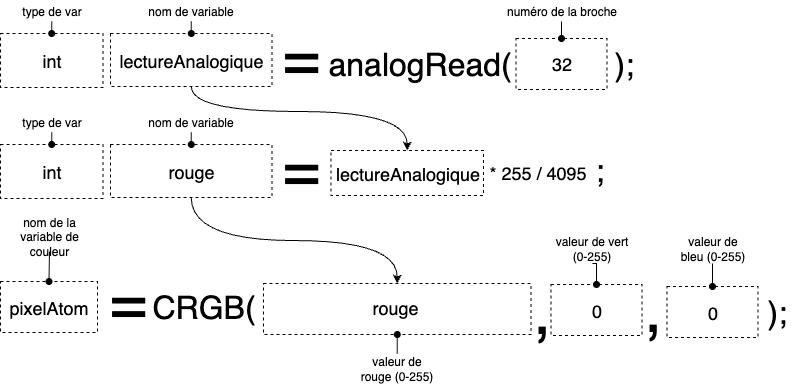

The diagram above was exported from draw.io. Its source (the exported page's mxGraphModel, read from the mxfile embedded in the PNG):
<mxGraphModel dx="916" dy="274" grid="0" gridSize="10" guides="1" tooltips="1" connect="1" arrows="1" fold="1" page="1" pageScale="1" pageWidth="800" pageHeight="400" math="0" shadow="0">
  <root>
    <mxCell id="0" />
    <mxCell id="1" parent="0" />
    <mxCell id="x3qicUzAiY2CiDwgLa7z-14" value="pixelAtom" style="rounded=0;whiteSpace=wrap;html=1;dashed=1;fillColor=none;fontSize=18;" parent="1" vertex="1">
      <mxGeometry x="4" y="692" width="97" height="51" as="geometry" />
    </mxCell>
    <mxCell id="x3qicUzAiY2CiDwgLa7z-38" style="edgeStyle=orthogonalEdgeStyle;rounded=0;orthogonalLoop=1;jettySize=auto;html=1;exitX=0.5;exitY=1;exitDx=0;exitDy=0;entryX=0.5;entryY=0;entryDx=0;entryDy=0;endArrow=oval;endFill=1;" parent="1" source="x3qicUzAiY2CiDwgLa7z-16" target="x3qicUzAiY2CiDwgLa7z-14" edge="1">
      <mxGeometry relative="1" as="geometry" />
    </mxCell>
    <mxCell id="x3qicUzAiY2CiDwgLa7z-16" value="nom de la variable de couleur" style="text;html=1;align=center;verticalAlign=middle;whiteSpace=wrap;rounded=0;" parent="1" vertex="1">
      <mxGeometry x="4" y="632" width="98" height="30" as="geometry" />
    </mxCell>
    <mxCell id="x3qicUzAiY2CiDwgLa7z-17" value="&lt;font style=&quot;font-size: 64px;&quot;&gt;=&lt;/font&gt;" style="text;html=1;align=left;verticalAlign=middle;whiteSpace=wrap;rounded=0;" parent="1" vertex="1">
      <mxGeometry x="111" y="684" width="51" height="55" as="geometry" />
    </mxCell>
    <mxCell id="x3qicUzAiY2CiDwgLa7z-19" value="&lt;font style=&quot;font-size: 32px;&quot;&gt;CRGB(&lt;/font&gt;" style="text;html=1;align=left;verticalAlign=middle;whiteSpace=wrap;rounded=0;" parent="1" vertex="1">
      <mxGeometry x="154" y="690" width="113" height="55" as="geometry" />
    </mxCell>
    <mxCell id="x3qicUzAiY2CiDwgLa7z-20" value="" style="rounded=0;whiteSpace=wrap;html=1;dashed=1;fillColor=none;" parent="1" vertex="1">
      <mxGeometry x="267" y="694" width="267.5" height="51" as="geometry" />
    </mxCell>
    <mxCell id="x3qicUzAiY2CiDwgLa7z-21" value="&lt;font style=&quot;font-size: 64px;&quot;&gt;,&lt;/font&gt;" style="text;html=1;align=left;verticalAlign=middle;whiteSpace=wrap;rounded=0;" parent="1" vertex="1">
      <mxGeometry x="534.5" y="694" width="23" height="55" as="geometry" />
    </mxCell>
    <mxCell id="x3qicUzAiY2CiDwgLa7z-22" value="0" style="rounded=0;whiteSpace=wrap;html=1;dashed=1;fillColor=none;fontSize=18;" parent="1" vertex="1">
      <mxGeometry x="554.5" y="695" width="91" height="51" as="geometry" />
    </mxCell>
    <mxCell id="x3qicUzAiY2CiDwgLa7z-23" value="0" style="rounded=0;whiteSpace=wrap;html=1;dashed=1;fillColor=none;fontSize=18;" parent="1" vertex="1">
      <mxGeometry x="670.5" y="697" width="91" height="51" as="geometry" />
    </mxCell>
    <mxCell id="x3qicUzAiY2CiDwgLa7z-24" value="&lt;font style=&quot;font-size: 64px;&quot;&gt;,&lt;/font&gt;" style="text;html=1;align=left;verticalAlign=middle;whiteSpace=wrap;rounded=0;" parent="1" vertex="1">
      <mxGeometry x="645.5" y="693" width="23" height="55" as="geometry" />
    </mxCell>
    <mxCell id="x3qicUzAiY2CiDwgLa7z-25" value="&lt;span style=&quot;font-size: 32px;&quot;&gt;)&lt;/span&gt;&lt;font style=&quot;font-size: 32px;&quot;&gt;;&lt;/font&gt;" style="text;html=1;align=left;verticalAlign=middle;whiteSpace=wrap;rounded=0;" parent="1" vertex="1">
      <mxGeometry x="768.5" y="695" width="27" height="55" as="geometry" />
    </mxCell>
    <mxCell id="x3qicUzAiY2CiDwgLa7z-34" style="edgeStyle=orthogonalEdgeStyle;rounded=0;orthogonalLoop=1;jettySize=auto;html=1;exitX=0.5;exitY=0;exitDx=0;exitDy=0;entryX=0.5;entryY=1;entryDx=0;entryDy=0;endArrow=oval;endFill=1;" parent="1" source="x3qicUzAiY2CiDwgLa7z-28" target="x3qicUzAiY2CiDwgLa7z-20" edge="1">
      <mxGeometry relative="1" as="geometry" />
    </mxCell>
    <mxCell id="x3qicUzAiY2CiDwgLa7z-28" value="valeur de rouge (0-255)" style="text;html=1;align=center;verticalAlign=middle;whiteSpace=wrap;rounded=0;" parent="1" vertex="1">
      <mxGeometry x="362.25" y="764" width="77" height="30" as="geometry" />
    </mxCell>
    <mxCell id="x3qicUzAiY2CiDwgLa7z-36" style="edgeStyle=orthogonalEdgeStyle;rounded=0;orthogonalLoop=1;jettySize=auto;html=1;exitX=0.5;exitY=1;exitDx=0;exitDy=0;entryX=0.5;entryY=0;entryDx=0;entryDy=0;endArrow=oval;endFill=1;" parent="1" source="x3qicUzAiY2CiDwgLa7z-30" target="x3qicUzAiY2CiDwgLa7z-22" edge="1">
      <mxGeometry relative="1" as="geometry" />
    </mxCell>
    <mxCell id="x3qicUzAiY2CiDwgLa7z-30" value="valeur de vert (0-255)" style="text;html=1;align=center;verticalAlign=middle;whiteSpace=wrap;rounded=0;" parent="1" vertex="1">
      <mxGeometry x="557.5" y="644" width="77" height="30" as="geometry" />
    </mxCell>
    <mxCell id="x3qicUzAiY2CiDwgLa7z-37" style="edgeStyle=orthogonalEdgeStyle;rounded=0;orthogonalLoop=1;jettySize=auto;html=1;exitX=0.5;exitY=1;exitDx=0;exitDy=0;entryX=0.5;entryY=0;entryDx=0;entryDy=0;endArrow=oval;endFill=1;" parent="1" source="x3qicUzAiY2CiDwgLa7z-31" target="x3qicUzAiY2CiDwgLa7z-23" edge="1">
      <mxGeometry relative="1" as="geometry" />
    </mxCell>
    <mxCell id="x3qicUzAiY2CiDwgLa7z-31" value="valeur de bleu (0-255)" style="text;html=1;align=center;verticalAlign=middle;whiteSpace=wrap;rounded=0;" parent="1" vertex="1">
      <mxGeometry x="677.5" y="644" width="77" height="30" as="geometry" />
    </mxCell>
    <mxCell id="vow8v-WMxXUYdm2GT8q1-4" value="&lt;font style=&quot;font-size: 18px;&quot;&gt;int&lt;/font&gt;" style="rounded=0;whiteSpace=wrap;html=1;dashed=1;fillColor=none;" vertex="1" parent="1">
      <mxGeometry x="4" y="444" width="102.5" height="54" as="geometry" />
    </mxCell>
    <mxCell id="vow8v-WMxXUYdm2GT8q1-31" style="edgeStyle=orthogonalEdgeStyle;rounded=0;orthogonalLoop=1;jettySize=auto;html=1;exitX=0.5;exitY=1;exitDx=0;exitDy=0;entryX=0.5;entryY=0;entryDx=0;entryDy=0;curved=1;" edge="1" parent="1" source="vow8v-WMxXUYdm2GT8q1-5" target="vow8v-WMxXUYdm2GT8q1-28">
      <mxGeometry relative="1" as="geometry">
        <Array as="points">
          <mxPoint x="195" y="522" />
          <mxPoint x="411" y="522" />
        </Array>
      </mxGeometry>
    </mxCell>
    <mxCell id="vow8v-WMxXUYdm2GT8q1-5" value="&lt;font style=&quot;font-size: 18px;&quot;&gt;lectureAnalogique&lt;/font&gt;" style="rounded=0;whiteSpace=wrap;html=1;dashed=1;fillColor=none;" vertex="1" parent="1">
      <mxGeometry x="114" y="444" width="161.5" height="53" as="geometry" />
    </mxCell>
    <mxCell id="vow8v-WMxXUYdm2GT8q1-6" value="&lt;font style=&quot;font-size: 64px;&quot;&gt;=&lt;/font&gt;" style="text;html=1;align=left;verticalAlign=middle;whiteSpace=wrap;rounded=0;" vertex="1" parent="1">
      <mxGeometry x="283.5" y="440" width="51" height="55" as="geometry" />
    </mxCell>
    <mxCell id="vow8v-WMxXUYdm2GT8q1-7" value="&lt;font style=&quot;font-size: 32px;&quot;&gt;analogRead(&lt;/font&gt;" style="text;html=1;align=left;verticalAlign=middle;whiteSpace=wrap;rounded=0;" vertex="1" parent="1">
      <mxGeometry x="329.5" y="447" width="194" height="55" as="geometry" />
    </mxCell>
    <mxCell id="vow8v-WMxXUYdm2GT8q1-8" value="32" style="rounded=0;whiteSpace=wrap;html=1;dashed=1;fillColor=none;fontSize=18;" vertex="1" parent="1">
      <mxGeometry x="519.5" y="449" width="91" height="51" as="geometry" />
    </mxCell>
    <mxCell id="vow8v-WMxXUYdm2GT8q1-9" value="&lt;font style=&quot;font-size: 32px;&quot;&gt;);&lt;/font&gt;" style="text;html=1;align=left;verticalAlign=middle;whiteSpace=wrap;rounded=0;" vertex="1" parent="1">
      <mxGeometry x="616.5" y="447" width="175" height="55" as="geometry" />
    </mxCell>
    <mxCell id="vow8v-WMxXUYdm2GT8q1-11" style="edgeStyle=orthogonalEdgeStyle;rounded=0;orthogonalLoop=1;jettySize=auto;html=1;exitX=0.5;exitY=1;exitDx=0;exitDy=0;entryX=0.5;entryY=0;entryDx=0;entryDy=0;endArrow=oval;endFill=1;" edge="1" parent="1" source="vow8v-WMxXUYdm2GT8q1-10" target="vow8v-WMxXUYdm2GT8q1-4">
      <mxGeometry relative="1" as="geometry" />
    </mxCell>
    <mxCell id="vow8v-WMxXUYdm2GT8q1-10" value="type de var" style="text;html=1;align=center;verticalAlign=middle;whiteSpace=wrap;rounded=0;" vertex="1" parent="1">
      <mxGeometry x="16.75" y="411" width="77" height="21" as="geometry" />
    </mxCell>
    <mxCell id="vow8v-WMxXUYdm2GT8q1-13" style="edgeStyle=orthogonalEdgeStyle;rounded=0;orthogonalLoop=1;jettySize=auto;html=1;exitX=0.5;exitY=1;exitDx=0;exitDy=0;entryX=0.5;entryY=0;entryDx=0;entryDy=0;endArrow=oval;endFill=1;" edge="1" parent="1" source="vow8v-WMxXUYdm2GT8q1-12" target="vow8v-WMxXUYdm2GT8q1-5">
      <mxGeometry relative="1" as="geometry" />
    </mxCell>
    <mxCell id="vow8v-WMxXUYdm2GT8q1-12" value="nom de variable" style="text;html=1;align=center;verticalAlign=middle;whiteSpace=wrap;rounded=0;" vertex="1" parent="1">
      <mxGeometry x="135.25" y="411" width="119" height="21" as="geometry" />
    </mxCell>
    <mxCell id="vow8v-WMxXUYdm2GT8q1-15" style="edgeStyle=orthogonalEdgeStyle;rounded=0;orthogonalLoop=1;jettySize=auto;html=1;exitX=0.5;exitY=1;exitDx=0;exitDy=0;entryX=0.5;entryY=0;entryDx=0;entryDy=0;endArrow=oval;endFill=1;" edge="1" parent="1" source="vow8v-WMxXUYdm2GT8q1-14" target="vow8v-WMxXUYdm2GT8q1-8">
      <mxGeometry relative="1" as="geometry" />
    </mxCell>
    <mxCell id="vow8v-WMxXUYdm2GT8q1-14" value="numéro de la broche" style="text;html=1;align=center;verticalAlign=middle;whiteSpace=wrap;rounded=0;" vertex="1" parent="1">
      <mxGeometry x="505.5" y="411" width="119" height="21" as="geometry" />
    </mxCell>
    <mxCell id="vow8v-WMxXUYdm2GT8q1-17" value="&lt;font style=&quot;font-size: 18px;&quot;&gt;int&lt;/font&gt;" style="rounded=0;whiteSpace=wrap;html=1;dashed=1;fillColor=none;" vertex="1" parent="1">
      <mxGeometry x="4" y="555" width="102.5" height="54" as="geometry" />
    </mxCell>
    <mxCell id="vow8v-WMxXUYdm2GT8q1-33" style="edgeStyle=orthogonalEdgeStyle;rounded=0;orthogonalLoop=1;jettySize=auto;html=1;exitX=0.5;exitY=1;exitDx=0;exitDy=0;entryX=0.5;entryY=0;entryDx=0;entryDy=0;curved=1;" edge="1" parent="1" source="vow8v-WMxXUYdm2GT8q1-18" target="x3qicUzAiY2CiDwgLa7z-20">
      <mxGeometry relative="1" as="geometry" />
    </mxCell>
    <mxCell id="vow8v-WMxXUYdm2GT8q1-18" value="&lt;font style=&quot;font-size: 18px;&quot;&gt;rouge&lt;/font&gt;" style="rounded=0;whiteSpace=wrap;html=1;dashed=1;fillColor=none;" vertex="1" parent="1">
      <mxGeometry x="114" y="555" width="161.5" height="53" as="geometry" />
    </mxCell>
    <mxCell id="vow8v-WMxXUYdm2GT8q1-19" value="&lt;font style=&quot;font-size: 64px;&quot;&gt;=&lt;/font&gt;" style="text;html=1;align=left;verticalAlign=middle;whiteSpace=wrap;rounded=0;" vertex="1" parent="1">
      <mxGeometry x="283.5" y="551" width="51" height="55" as="geometry" />
    </mxCell>
    <mxCell id="vow8v-WMxXUYdm2GT8q1-22" style="edgeStyle=orthogonalEdgeStyle;rounded=0;orthogonalLoop=1;jettySize=auto;html=1;exitX=0.5;exitY=1;exitDx=0;exitDy=0;entryX=0.5;entryY=0;entryDx=0;entryDy=0;endArrow=oval;endFill=1;" edge="1" source="vow8v-WMxXUYdm2GT8q1-23" target="vow8v-WMxXUYdm2GT8q1-17" parent="1">
      <mxGeometry relative="1" as="geometry" />
    </mxCell>
    <mxCell id="vow8v-WMxXUYdm2GT8q1-23" value="type de var" style="text;html=1;align=center;verticalAlign=middle;whiteSpace=wrap;rounded=0;" vertex="1" parent="1">
      <mxGeometry x="16.75" y="522" width="77" height="21" as="geometry" />
    </mxCell>
    <mxCell id="vow8v-WMxXUYdm2GT8q1-24" style="edgeStyle=orthogonalEdgeStyle;rounded=0;orthogonalLoop=1;jettySize=auto;html=1;exitX=0.5;exitY=1;exitDx=0;exitDy=0;entryX=0.5;entryY=0;entryDx=0;entryDy=0;endArrow=oval;endFill=1;" edge="1" source="vow8v-WMxXUYdm2GT8q1-25" target="vow8v-WMxXUYdm2GT8q1-18" parent="1">
      <mxGeometry relative="1" as="geometry" />
    </mxCell>
    <mxCell id="vow8v-WMxXUYdm2GT8q1-25" value="nom de variable" style="text;html=1;align=center;verticalAlign=middle;whiteSpace=wrap;rounded=0;" vertex="1" parent="1">
      <mxGeometry x="135.25" y="522" width="119" height="21" as="geometry" />
    </mxCell>
    <mxCell id="vow8v-WMxXUYdm2GT8q1-28" value="&lt;font style=&quot;font-size: 18px;&quot;&gt;lectureAnalogique&lt;/font&gt;" style="rounded=0;whiteSpace=wrap;html=1;dashed=1;fillColor=none;" vertex="1" parent="1">
      <mxGeometry x="334.5" y="561" width="152.5" height="45" as="geometry" />
    </mxCell>
    <mxCell id="vow8v-WMxXUYdm2GT8q1-29" value="&lt;font style=&quot;font-size: 18px;&quot;&gt;* 255 / 4095&lt;/font&gt;" style="text;html=1;align=left;verticalAlign=middle;whiteSpace=wrap;rounded=0;" vertex="1" parent="1">
      <mxGeometry x="491.5" y="555" width="109" height="55" as="geometry" />
    </mxCell>
    <mxCell id="vow8v-WMxXUYdm2GT8q1-30" value="&lt;font style=&quot;font-size: 32px;&quot;&gt;;&lt;/font&gt;" style="text;html=1;align=left;verticalAlign=middle;whiteSpace=wrap;rounded=0;" vertex="1" parent="1">
      <mxGeometry x="597" y="553" width="175" height="55" as="geometry" />
    </mxCell>
    <mxCell id="vow8v-WMxXUYdm2GT8q1-32" value="rouge" style="text;html=1;align=center;verticalAlign=middle;whiteSpace=wrap;rounded=0;fontSize=18;" vertex="1" parent="1">
      <mxGeometry x="369" y="702.5" width="60" height="30" as="geometry" />
    </mxCell>
  </root>
</mxGraphModel>